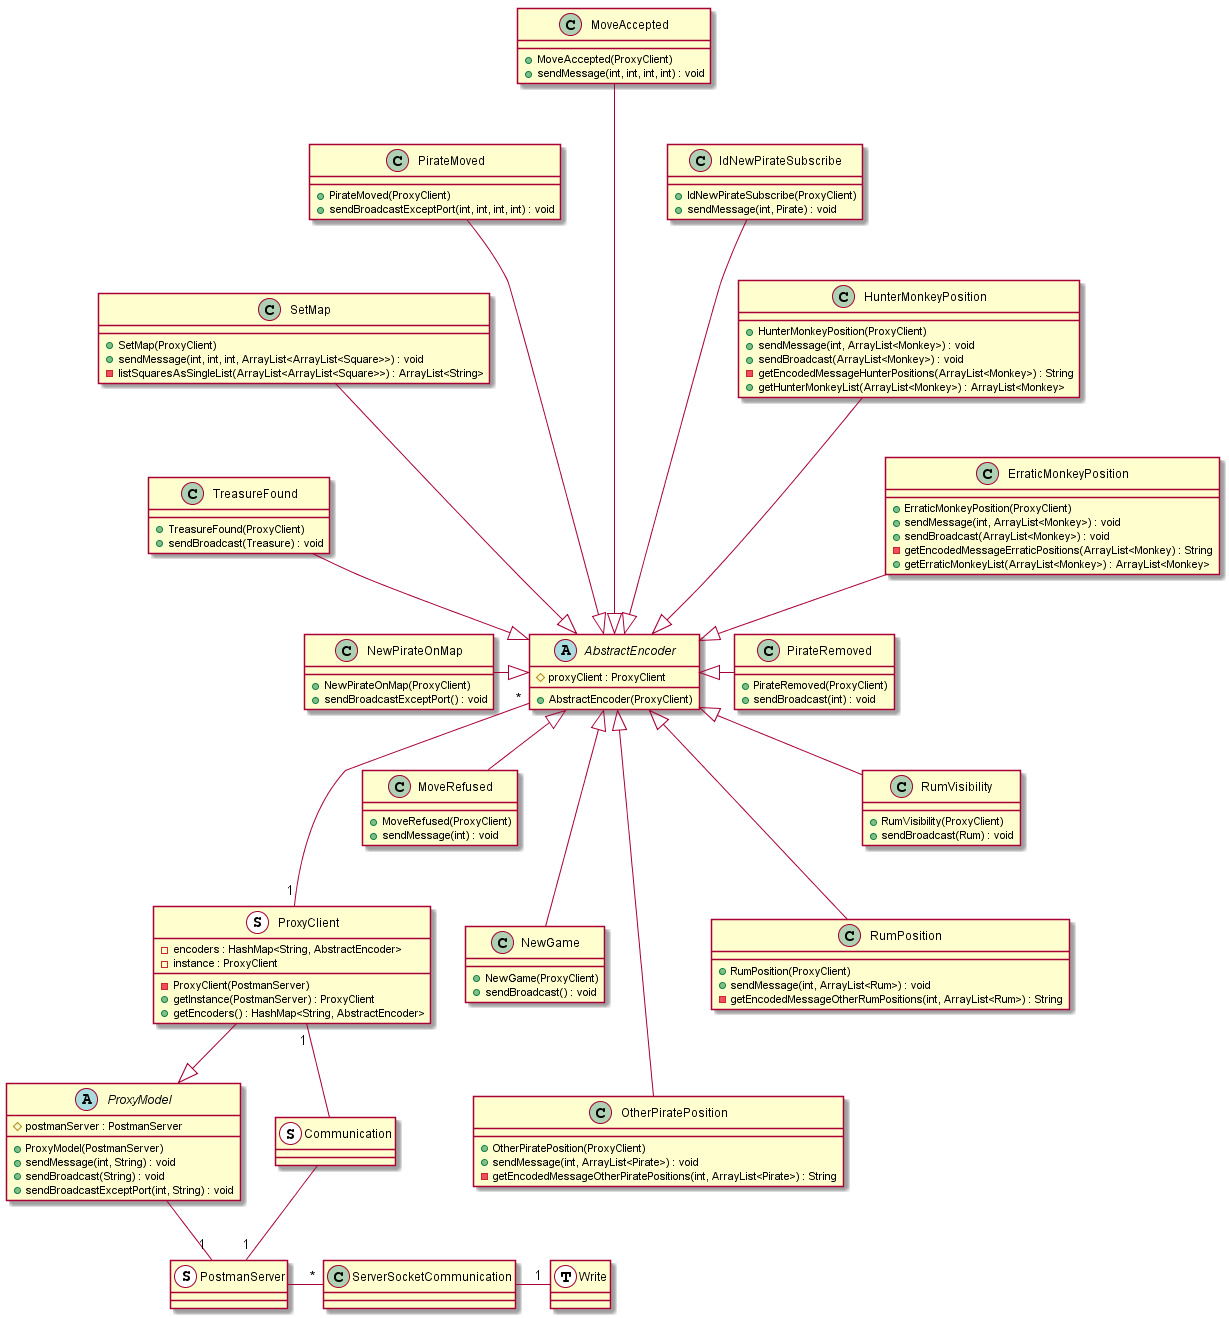

The diagram above was rendered by PlantUML. Its source (embedded in the PNG):
@startuml

abstract ProxyModel {
	+ ProxyModel(PostmanServer)
	+ sendMessage(int, String) : void
	+ sendBroadcast(String) : void
	+ sendBroadcastExceptPort(int, String) : void
	# postmanServer : PostmanServer
}

class ProxyClient <<S, Singleton>> {
	- encoders : HashMap<String, AbstractEncoder> 
	- instance : ProxyClient
	- ProxyClient(PostmanServer)
	+ getInstance(PostmanServer) : ProxyClient
	+ getEncoders() : HashMap<String, AbstractEncoder>
}

abstract AbstractEncoder {
	+ AbstractEncoder(ProxyClient)
	# proxyClient : ProxyClient
}

class ErraticMonkeyPosition {
	+ ErraticMonkeyPosition(ProxyClient)
	+ sendMessage(int, ArrayList<Monkey>) : void
	+ sendBroadcast(ArrayList<Monkey>) : void
	- getEncodedMessageErraticPositions(ArrayList<Monkey) : String
	+ getErraticMonkeyList(ArrayList<Monkey>) : ArrayList<Monkey>
}

class HunterMonkeyPosition {
	+ HunterMonkeyPosition(ProxyClient)
	+ sendMessage(int, ArrayList<Monkey>) : void
	+ sendBroadcast(ArrayList<Monkey>) : void
	- getEncodedMessageHunterPositions(ArrayList<Monkey>) : String
	+ getHunterMonkeyList(ArrayList<Monkey>) : ArrayList<Monkey>
}

class IdNewPirateSubscribe {
	+ IdNewPirateSubscribe(ProxyClient)
	+ sendMessage(int, Pirate) : void
}

class MoveAccepted {
	+ MoveAccepted(ProxyClient)
	+ sendMessage(int, int, int, int) : void
}

class MoveRefused {
	+ MoveRefused(ProxyClient)
	+ sendMessage(int) : void
}

class NewGame {
	+ NewGame(ProxyClient)
	+ sendBroadcast() : void
}

class NewPirateOnMap {
	+ NewPirateOnMap(ProxyClient)
	+ sendBroadcastExceptPort() : void
}

class OtherPiratePosition {
	+ OtherPiratePosition(ProxyClient)
	+ sendMessage(int, ArrayList<Pirate>) : void
	- getEncodedMessageOtherPiratePositions(int, ArrayList<Pirate>) : String
}

class PirateMoved {
	+ PirateMoved(ProxyClient)
	+ sendBroadcastExceptPort(int, int, int, int) : void
}

class PirateRemoved {
	+ PirateRemoved(ProxyClient)
	+ sendBroadcast(int) : void
}

class RumPosition {
	+ RumPosition(ProxyClient)
	+ sendMessage(int, ArrayList<Rum>) : void
	- getEncodedMessageOtherRumPositions(int, ArrayList<Rum>) : String
}

class RumVisibility {
	+ RumVisibility(ProxyClient)
	+ sendBroadcast(Rum) : void
}

class SetMap {
	+ SetMap(ProxyClient)
	+ sendMessage(int, int, int, ArrayList<ArrayList<Square>>) : void
	- listSquaresAsSingleList(ArrayList<ArrayList<Square>>) : ArrayList<String>
}

class TreasureFound {
	+ TreasureFound(ProxyClient)
	+ sendBroadcast(Treasure) : void
}

class Communication <<S, Singleton>> {

}

class PostmanServer <<S, Singleton>> {

}

class ServerSocketCommunication {

}

class Write <<T, Thread>> {

}

ProxyModel <|-left- ProxyClient

Communication --"1" PostmanServer
Communication -up-"1" ProxyClient

AbstractEncoder <|-up- ErraticMonkeyPosition
AbstractEncoder <|--up- HunterMonkeyPosition
AbstractEncoder <|---up- IdNewPirateSubscribe
AbstractEncoder <|----up- MoveAccepted
AbstractEncoder <|-down- MoveRefused
AbstractEncoder <|--down- NewGame
AbstractEncoder <|-left- NewPirateOnMap
AbstractEncoder <|---down- OtherPiratePosition
AbstractEncoder <|---up- PirateMoved
AbstractEncoder <|-right- PirateRemoved
AbstractEncoder <|--down- RumPosition
AbstractEncoder <|-down- RumVisibility
AbstractEncoder <|--up- SetMap
AbstractEncoder <|-up- TreasureFound

ProxyClient "1"--up-"*" AbstractEncoder

ProxyModel --"1" PostmanServer
PostmanServer -right-"*"ServerSocketCommunication
ServerSocketCommunication -right-"1" Write

@enduml